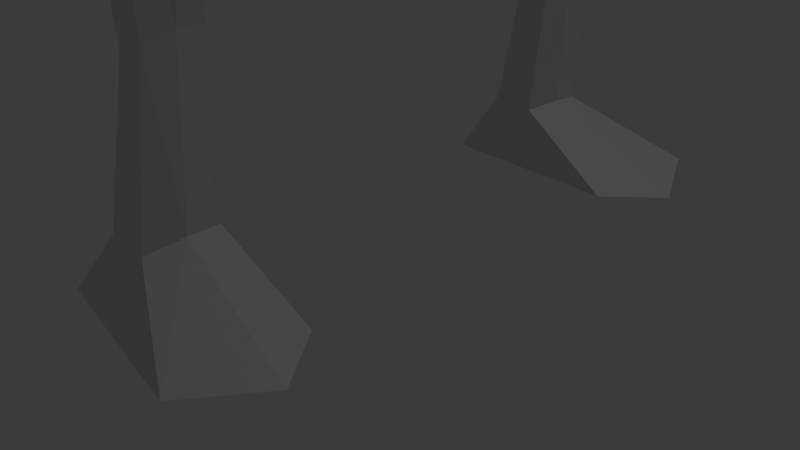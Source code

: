 # Source: bubbles.blend  (saved by Blender 4.2.66; exported with 4.5.12 LTS)
import bpy
from mathutils import Matrix  # noqa: F401  (used for matrix-valued properties, if any)

bpy.ops.wm.read_factory_settings(use_empty=True)
scene = bpy.context.scene
scene.name = 'Scene'

# ---- collections
col_collection = bpy.data.collections.new('Collection'); scene.collection.children.link(col_collection)

# ---- materials (node trees are filled in below, after node groups)
mat_material = bpy.data.materials.new('Material')
mat_material.alpha_threshold = 0.0
mat_material.use_transparent_shadow = False
mat_material.roughness = 0.5
mat_material.line_color = (0.0, 0.0, 0.0, 1.0)

# ---- material node trees
mat_material.use_nodes = True; mat_material.node_tree.nodes.clear()
_N = mat_material.node_tree.nodes; _L = mat_material.node_tree.links
n0 = _N.new('ShaderNodeOutputMaterial'); n0.name = 'Material Output'; n0.location = (300, 300)
n1 = _N.new('ShaderNodeBsdfPrincipled'); n1.name = 'Principled BSDF'; n1.location = (10, 300)
n1.inputs[3].default_value = 1.45
_L.new(n1.outputs[0], n0.inputs[0])
n0.is_active_output = True

# ---- world
world_world = bpy.data.worlds.new('World'); scene.world = world_world
world_world.use_nodes = True; world_world.node_tree.nodes.clear()
_N = world_world.node_tree.nodes; _L = world_world.node_tree.links
n0 = _N.new('ShaderNodeOutputWorld'); n0.name = 'World Output'; n0.location = (300, 300)
n1 = _N.new('ShaderNodeBackground'); n1.name = 'Background'; n1.location = (10, 300)
n1.inputs[0].default_value = (0.05088, 0.05088, 0.05088, 1.0)
_L.new(n1.outputs[0], n0.inputs[0])
n0.is_active_output = True
world_world.color = (0.05088, 0.05088, 0.05088)
world_world.use_sun_shadow = False
world_world.sun_shadow_jitter_overblur = 0.0

# ---- cameras
cam_camera = bpy.data.cameras.new('Camera')
cam_camera.clip_end = 100.0
cam_camera.ortho_scale = 7.314

# ---- lights
light_light = bpy.data.lights.new('Light', 'POINT')
light_light.transmission_factor = 0.0
light_light.use_soft_falloff = False
light_light.energy = 1000.0
light_light.shadow_soft_size = 0.1
light_light.shadow_maximum_resolution = 0.006
light_light.use_absolute_resolution = True

# ---- meshes
me_cube = bpy.data.meshes.new('Cube')
me_cube.from_pydata([(-0.111, 2.864, -3.096), (1.0, 3.453, -3.695), (-0.095, 2.063, -3.045), (1.0, 1.957, -3.695), (-0.5627, 2.859, -3.046), (-1.0, 3.056, -3.695), (-0.5467, 2.057, -2.995), (-1.0, 1.957, -3.695), (-1.234, 2.613, -3.76), (-0.02711, 2.455, -3.012), (-0.6343, 2.503, -2.95), (1.472, 2.602, -3.76), (0.0444, 2.147, -1.201), (-0.2838, 2.143, -1.311), (0.08098, 2.446, -1.157), (-0.3589, 2.483, -1.307), (-0.2786, 2.753, -1.351), (0.04961, 2.758, -1.241), (0.5326, 1.876, 2.788), (-0.1929, 1.892, 2.424), (0.7421, 2.488, 2.909), (-0.3356, 2.562, 2.525), (-0.2033, 3.11, 2.445), (0.5208, 3.146, 2.814), (-0.3869, 1.779, 5.936), (-1.481, 1.773, 5.683), (-0.1646, 2.39, 6.103), (-1.794, 2.472, 5.793), (-1.492, 3.043, 5.709), (-0.3986, 3.048, 5.962), (-0.4418, 0.0, 7.641), (-1.497, 0.0, 7.58), (-0.004454, 0.9668, 7.307), (-1.92, 1.087, 7.126), (-1.514, 2.212, 6.775), (-0.4591, 2.221, 6.835), (0.494, 0.0, 8.605), (-2.088, 0.0, 8.703), (0.8597, 0.6126, 8.608), (-2.763, 0.8628, 9.014), (-2.246, 2.614, 8.742), (0.06803, 2.632, 8.42), (0.6697, 0.0, 11.42), (-2.037, 0.0, 12.33), (1.027, 0.3683, 11.69), (-2.379, 0.5081, 12.73), (-2.053, 2.131, 12.41), (-0.03868, 2.148, 12.07), (1.319, 0.0, 14.01), (-1.501, 0.0, 14.95), (-1.383, 1.955, 14.86), (-0.08809, 1.968, 14.6), (-0.3574, 1.857, 3.137), (-0.5059, 2.556, 3.247), (-0.3691, 3.127, 3.163), (0.388, 3.132, 3.269), (0.6178, 2.474, 3.364), (0.3997, 1.862, 3.243), (0.5721, 0.0, 16.13), (-1.961, 0.0, 16.46), (-1.434, 1.955, 16.03), (0.1404, 1.968, 15.7), (-1.214, 6.389, 14.34), (-0.2162, 6.335, 14.18), (-0.2009, 6.639, 14.93), (-1.214, 6.68, 15.1), (-1.522, 7.16, 13.95), (0.1962, 7.081, 13.67), (0.1961, 7.386, 14.88), (-1.522, 7.44, 15.16), (-1.159, 8.077, 13.95), (-0.0589, 8.039, 13.77), (-0.05896, 8.213, 14.46), (-1.159, 8.237, 14.64), (-1.195, 12.29, 12.97), (-0.2123, 12.26, 12.81), (-0.2123, 12.42, 13.5), (-1.195, 12.45, 13.66), (-1.451, 13.27, 12.55), (0.07353, 13.52, 12.29), (0.02458, 13.77, 13.38), (-1.5, 13.52, 13.64), (-1.121, 16.13, 12.02), (-0.1181, 16.96, 11.88), (-0.2578, 17.12, 12.49), (-1.26, 16.29, 12.64), (-2.439, 15.94, 11.65), (-2.376, 16.54, 11.58), (-2.474, 16.55, 11.87), (-2.537, 15.94, 11.94), (-4.137, 14.51, 10.59), (-4.296, 14.69, 10.56), (-4.324, 14.66, 10.67), (-4.165, 14.48, 10.7), (0.3755, 0.0, 17.95), (-1.686, 0.0, 17.72), (-1.124, 1.216, 17.37), (0.09867, 1.226, 17.38), (1.095, 0.0, 21.0), (-2.963, 0.0, 20.76), (-1.881, 1.478, 20.03), (0.5178, 1.543, 19.93), (-0.00286, 0.0, 23.4), (-1.298, 0.0, 24.02), (-1.026, 0.9438, 23.64), (-0.2815, 0.9852, 23.19), (-0.2283, 0.9906, 21.63), (-1.555, 0.0, 22.24), (-1.164, 0.9546, 21.88), (0.04678, 0.0, 21.99), (0.08605, 1.198, 18.57), (0.4085, 0.0, 19.2), (-1.296, 1.174, 18.59), (-1.925, 0.0, 19.0), (0.2833, 0.0, 24.77), (-2.161, 0.0, 25.95), (-1.647, 1.325, 25.22), (-0.2425, 1.403, 24.38), (-0.6135, 0.0, 26.6), (-1.909, 0.0, 27.22), (-1.637, 0.9634, 26.84), (-0.8922, 1.005, 26.39), (-0.009998, 0.0, 27.73), (-1.546, 0.0, 30.15), (-1.278, 1.364, 29.22), (-0.4134, 1.401, 27.69), (-0.2147, 0.0, 28.79), (-0.6869, 0.0, 29.53), (-0.6045, 0.3538, 29.25), (-0.3387, 0.3615, 28.78), (1.362, 0.0, 32.2), (1.15, 0.0, 32.53), (1.187, 0.1565, 32.4), (1.306, 0.16, 32.19), (0.07251, 0.3111, 29.63), (0.3024, 0.2949, 30.2), (1.104, 0.2227, 31.7), (-0.2276, 0.0, 30.28), (0.2318, 0.0, 31.03), (0.6911, 0.0, 31.78), (0.9484, 0.2182, 31.97), (0.11, 0.2893, 30.54), (-0.1566, 0.3045, 30.04), (0.9676, 0.0, 31.34), (0.5735, 0.0, 30.49), (0.1794, 0.0, 29.64), (1.02, 1.278, 31.75), (1.191, 1.257, 32.11), (1.142, 1.256, 32.19), (-0.1603, 1.348, 30.27), (0.01101, 1.327, 30.63), (0.9552, 1.276, 31.87), (-0.06912, 1.325, 30.77), (-0.2557, 1.345, 30.44)], [], [(9, 0, 17, 14), (3, 2, 6, 7), (8, 10, 4, 5), (8, 11, 3, 7), (11, 9, 2, 3), (5, 4, 0, 1), (1, 0, 9, 11), (5, 1, 11, 8), (7, 6, 10, 8), (6, 2, 12, 13), (16, 15, 21, 22), (14, 17, 23, 20), (4, 10, 15, 16), (2, 9, 14, 12), (10, 6, 13, 15), (0, 4, 16, 17), (55, 54, 28, 29), (53, 52, 25, 27), (13, 12, 18, 19), (15, 13, 19, 21), (17, 16, 22, 23), (12, 14, 20, 18), (28, 27, 33, 34), (26, 29, 35, 32), (57, 56, 26, 24), (56, 55, 29, 26), (54, 53, 27, 28), (52, 57, 24, 25), (35, 34, 40, 41), (33, 31, 37, 39), (25, 24, 30, 31), (27, 25, 31, 33), (29, 28, 34, 35), (24, 26, 32, 30), (40, 39, 45, 46), (38, 41, 47, 44), (30, 32, 38, 36), (32, 35, 41, 38), (34, 33, 39, 40), (47, 46, 50, 51), (45, 43, 49), (39, 37, 43, 45), (41, 40, 46, 47), (36, 38, 44, 42), (50, 49, 59, 60), (48, 51, 61, 58), (42, 44, 48), (44, 47, 51, 48), (46, 45, 49, 50), (19, 18, 57, 52), (22, 21, 53, 54), (20, 23, 55, 56), (18, 20, 56, 57), (21, 19, 52, 53), (23, 22, 54, 55), (61, 60, 96, 97), (61, 51, 63, 64), (65, 64, 68, 69), (50, 60, 65, 62), (60, 61, 64, 65), (51, 50, 62, 63), (66, 69, 73, 70), (63, 62, 66, 67), (62, 65, 69, 66), (64, 63, 67, 68), (73, 72, 76, 77), (68, 67, 71, 72), (69, 68, 72, 73), (67, 66, 70, 71), (77, 76, 80, 81), (71, 70, 74, 75), (70, 73, 77, 74), (72, 71, 75, 76), (78, 81, 85, 82), (75, 74, 78, 79), (74, 77, 81, 78), (76, 75, 79, 80), (85, 84, 88, 89), (80, 79, 83, 84), (81, 80, 84, 85), (79, 78, 82, 83), (87, 86, 90, 91), (83, 82, 86, 87), (82, 85, 89, 86), (84, 83, 87, 88), (91, 90, 93, 92), (86, 89, 93, 90), (88, 87, 91, 92), (89, 88, 92, 93), (111, 110, 101, 98), (58, 61, 97, 94), (60, 59, 95, 96), (108, 107, 103, 104), (110, 112, 100, 101), (112, 113, 99, 100), (104, 103, 115, 116), (109, 106, 105, 102), (106, 108, 104, 105), (101, 100, 108, 106), (98, 101, 106, 109), (100, 99, 107, 108), (96, 95, 113, 112), (97, 96, 112, 110), (94, 97, 110, 111), (114, 117, 121, 118), (102, 105, 117, 114), (105, 104, 116, 117), (120, 119, 123, 124), (117, 116, 120, 121), (116, 115, 119, 120), (124, 123, 127, 128), (118, 121, 125, 122), (121, 120, 124, 125), (140, 139, 131, 132), (122, 125, 129, 126), (125, 124, 128, 129), (133, 132, 131, 130), (143, 136, 133, 130), (132, 133, 147, 148), (129, 128, 142, 134), (141, 135, 150, 152), (135, 141, 140, 136), (126, 129, 134, 145), (145, 134, 135, 144), (144, 135, 136, 143), (128, 127, 137, 142), (142, 137, 138, 141), (141, 138, 139, 140), (146, 151, 148, 147), (149, 153, 152, 150), (136, 140, 151, 146), (134, 142, 153, 149), (135, 134, 149, 150), (142, 141, 152, 153), (133, 136, 146, 147), (140, 132, 148, 151)])
_uv = me_cube.uv_layers.new(name='UVMap')
_uv.uv.foreach_set('vector', [0.625, 0.625, 0.625, 0.5, 0.625, 0.5, 0.625, 0.625, 0.375, 0.75, 0.625, 0.75, 0.625, 1.0, 0.375, 1.0, 0.375, 0.125, 0.625, 0.125, 0.625, 0.25, 0.375, 0.25, 0.125, 0.625, 0.375, 0.625, 0.375, 0.75, 0.125, 0.75, 0.375, 0.625, 0.625, 0.625, 0.625, 0.75, 0.375, 0.75, 0.375, 0.25, 0.625, 0.25, 0.625, 0.5, 0.375, 0.5, 0.375, 0.5, 0.625, 0.5, 0.625, 0.625, 0.375, 0.625, 0.125, 0.5, 0.375, 0.5, 0.375, 0.625, 0.125, 0.625, 0.375, 0.0, 0.625, 0.0, 0.625, 0.125, 0.375, 0.125, 0.625, 1.0, 0.625, 0.75, 0.625, 0.75, 0.625, 1.0, 0.625, 0.25, 0.625, 0.125, 0.625, 0.125, 0.625, 0.25, 0.625, 0.625, 0.625, 0.5, 0.625, 0.5, 0.625, 0.625, 0.625, 0.25, 0.625, 0.125, 0.625, 0.125, 0.625, 0.25, 0.625, 0.75, 0.625, 0.625, 0.625, 0.625, 0.625, 0.75, 0.625, 0.125, 0.625, 0.0, 0.625, 0.0, 0.625, 0.125, 0.625, 0.5, 0.625, 0.25, 0.625, 0.25, 0.625, 0.5, 0.625, 0.5, 0.625, 0.25, 0.625, 0.25, 0.625, 0.5, 0.625, 0.125, 0.625, 0.0, 0.625, 0.0, 0.625, 0.125, 0.625, 1.0, 0.625, 0.75, 0.625, 0.75, 0.625, 1.0, 0.625, 0.125, 0.625, 0.0, 0.625, 0.0, 0.625, 0.125, 0.625, 0.5, 0.625, 0.25, 0.625, 0.25, 0.625, 0.5, 0.625, 0.75, 0.625, 0.625, 0.625, 0.625, 0.625, 0.75, 0.625, 0.25, 0.625, 0.125, 0.625, 0.125, 0.625, 0.25, 0.625, 0.625, 0.625, 0.5, 0.625, 0.5, 0.625, 0.625, 0.625, 0.75, 0.625, 0.625, 0.625, 0.625, 0.625, 0.75, 0.625, 0.625, 0.625, 0.5, 0.625, 0.5, 0.625, 0.625, 0.625, 0.25, 0.625, 0.125, 0.625, 0.125, 0.625, 0.25, 0.625, 1.0, 0.625, 0.75, 0.625, 0.75, 0.625, 1.0, 0.625, 0.5, 0.625, 0.25, 0.625, 0.25, 0.625, 0.5, 0.625, 0.125, 0.625, 0.0, 0.625, 0.0, 0.625, 0.125, 0.625, 1.0, 0.625, 0.75, 0.625, 0.75, 0.625, 1.0, 0.625, 0.125, 0.625, 0.0, 0.625, 0.0, 0.625, 0.125, 0.625, 0.5, 0.625, 0.25, 0.625, 0.25, 0.625, 0.5, 0.625, 0.75, 0.625, 0.625, 0.625, 0.625, 0.625, 0.75, 0.625, 0.25, 0.625, 0.125, 0.625, 0.125, 0.625, 0.25, 0.625, 0.625, 0.625, 0.5, 0.625, 0.5, 0.625, 0.625, 0.625, 0.75, 0.625, 0.625, 0.625, 0.625, 0.625, 0.75, 0.625, 0.625, 0.625, 0.5, 0.625, 0.5, 0.625, 0.625, 0.625, 0.25, 0.625, 0.125, 0.625, 0.125, 0.625, 0.25, 0.625, 0.5, 0.625, 0.25, 0.625, 0.25, 0.625, 0.5, 0.625, 0.125, 0.625, 0.0, 0.625, 0.125, 0.625, 0.125, 0.625, 0.0, 0.625, 0.0, 0.625, 0.125, 0.625, 0.5, 0.625, 0.25, 0.625, 0.25, 0.625, 0.5, 0.625, 0.75, 0.625, 0.625, 0.625, 0.625, 0.625, 0.75, 0.625, 0.25, 0.625, 0.125, 0.625, 0.125, 0.625, 0.25, 0.625, 0.625, 0.625, 0.5, 0.625, 0.5, 0.625, 0.625, 0.625, 0.75, 0.625, 0.625, 0.625, 0.75, 0.625, 0.625, 0.625, 0.5, 0.625, 0.5, 0.625, 0.625, 0.625, 0.25, 0.625, 0.125, 0.625, 0.125, 0.625, 0.25, 0.625, 1.0, 0.625, 0.75, 0.625, 0.75, 0.625, 1.0, 0.625, 0.25, 0.625, 0.125, 0.625, 0.125, 0.625, 0.25, 0.625, 0.625, 0.625, 0.5, 0.625, 0.5, 0.625, 0.625, 0.625, 0.75, 0.625, 0.625, 0.625, 0.625, 0.625, 0.75, 0.625, 0.125, 0.625, 0.0, 0.625, 0.0, 0.625, 0.125, 0.625, 0.5, 0.625, 0.25, 0.625, 0.25, 0.625, 0.5, 0.625, 0.5, 0.875, 0.5, 0.875, 0.5, 0.625, 0.5, 0.625, 0.5, 0.625, 0.5, 0.625, 0.5, 0.625, 0.5, 0.875, 0.5, 0.625, 0.5, 0.625, 0.5, 0.875, 0.5, 0.625, 0.25, 0.625, 0.25, 0.625, 0.25, 0.625, 0.25, 0.875, 0.5, 0.625, 0.5, 0.625, 0.5, 0.875, 0.5, 0.625, 0.5, 0.625, 0.25, 0.625, 0.25, 0.625, 0.5, 0.625, 0.25, 0.625, 0.25, 0.625, 0.25, 0.625, 0.25, 0.625, 0.5, 0.625, 0.25, 0.625, 0.25, 0.625, 0.5, 0.625, 0.25, 0.625, 0.25, 0.625, 0.25, 0.625, 0.25, 0.625, 0.5, 0.625, 0.5, 0.625, 0.5, 0.625, 0.5, 0.875, 0.5, 0.625, 0.5, 0.625, 0.5, 0.875, 0.5, 0.625, 0.5, 0.625, 0.5, 0.625, 0.5, 0.625, 0.5, 0.875, 0.5, 0.625, 0.5, 0.625, 0.5, 0.875, 0.5, 0.625, 0.5, 0.625, 0.25, 0.625, 0.25, 0.625, 0.5, 0.875, 0.5, 0.625, 0.5, 0.625, 0.5, 0.875, 0.5, 0.625, 0.5, 0.625, 0.25, 0.625, 0.25, 0.625, 0.5, 0.625, 0.25, 0.625, 0.25, 0.625, 0.25, 0.625, 0.25, 0.625, 0.5, 0.625, 0.5, 0.625, 0.5, 0.625, 0.5, 0.625, 0.25, 0.625, 0.25, 0.625, 0.25, 0.625, 0.25, 0.625, 0.5, 0.625, 0.25, 0.625, 0.25, 0.625, 0.5, 0.625, 0.25, 0.625, 0.25, 0.625, 0.25, 0.625, 0.25, 0.625, 0.5, 0.625, 0.5, 0.625, 0.5, 0.625, 0.5, 0.875, 0.5, 0.625, 0.5, 0.625, 0.5, 0.875, 0.5, 0.625, 0.5, 0.625, 0.5, 0.625, 0.5, 0.625, 0.5, 0.875, 0.5, 0.625, 0.5, 0.625, 0.5, 0.875, 0.5, 0.625, 0.5, 0.625, 0.25, 0.625, 0.25, 0.625, 0.5, 0.625, 0.5, 0.625, 0.25, 0.625, 0.25, 0.625, 0.5, 0.625, 0.5, 0.625, 0.25, 0.625, 0.25, 0.625, 0.5, 0.625, 0.25, 0.625, 0.25, 0.625, 0.25, 0.625, 0.25, 0.625, 0.5, 0.625, 0.5, 0.625, 0.5, 0.625, 0.5, 0.625, 0.5, 0.625, 0.25, 0.625, 0.25, 0.625, 0.5, 0.625, 0.25, 0.625, 0.25, 0.625, 0.25, 0.625, 0.25, 0.625, 0.5, 0.625, 0.5, 0.625, 0.5, 0.625, 0.5, 0.875, 0.5, 0.625, 0.5, 0.625, 0.5, 0.875, 0.5, 0.625, 0.625, 0.625, 0.5, 0.625, 0.5, 0.625, 0.625, 0.625, 0.625, 0.625, 0.5, 0.625, 0.5, 0.625, 0.625, 0.625, 0.25, 0.625, 0.125, 0.625, 0.125, 0.625, 0.25, 0.625, 0.25, 0.625, 0.125, 0.625, 0.125, 0.625, 0.25, 0.625, 0.5, 0.875, 0.5, 0.875, 0.5, 0.625, 0.5, 0.625, 0.25, 0.625, 0.125, 0.625, 0.125, 0.625, 0.25, 0.625, 0.25, 0.625, 0.125, 0.625, 0.125, 0.625, 0.25, 0.625, 0.625, 0.625, 0.5, 0.625, 0.5, 0.625, 0.625, 0.625, 0.5, 0.875, 0.5, 0.875, 0.5, 0.625, 0.5, 0.625, 0.5, 0.875, 0.5, 0.875, 0.5, 0.625, 0.5, 0.625, 0.625, 0.625, 0.5, 0.625, 0.5, 0.625, 0.625, 0.625, 0.25, 0.625, 0.125, 0.625, 0.125, 0.625, 0.25, 0.625, 0.25, 0.625, 0.125, 0.625, 0.125, 0.625, 0.25, 0.625, 0.5, 0.875, 0.5, 0.875, 0.5, 0.625, 0.5, 0.625, 0.625, 0.625, 0.5, 0.625, 0.5, 0.625, 0.625, 0.625, 0.625, 0.625, 0.5, 0.625, 0.5, 0.625, 0.625, 0.625, 0.625, 0.625, 0.5, 0.625, 0.5, 0.625, 0.625, 0.625, 0.5, 0.875, 0.5, 0.875, 0.5, 0.625, 0.5, 0.625, 0.25, 0.625, 0.125, 0.625, 0.125, 0.625, 0.25, 0.625, 0.5, 0.875, 0.5, 0.875, 0.5, 0.625, 0.5, 0.625, 0.25, 0.625, 0.125, 0.625, 0.125, 0.625, 0.25, 0.625, 0.25, 0.625, 0.125, 0.625, 0.125, 0.625, 0.25, 0.625, 0.625, 0.625, 0.5, 0.625, 0.5, 0.625, 0.625, 0.625, 0.5, 0.875, 0.5, 0.875, 0.5, 0.625, 0.5, 0.625, 0.25, 0.625, 0.125, 0.625, 0.125, 0.625, 0.25, 0.625, 0.625, 0.625, 0.5, 0.625, 0.5, 0.625, 0.625, 0.625, 0.5, 0.875, 0.5, 0.875, 0.5, 0.625, 0.5, 0.625, 0.5, 0.875, 0.5, 0.875, 0.625, 0.625, 0.625, 0.625, 0.625, 0.625, 0.5, 0.625, 0.5, 0.625, 0.625, 0.875, 0.5, 0.625, 0.5, 0.625, 0.5, 0.875, 0.5, 0.625, 0.5, 0.875, 0.5, 0.875, 0.5, 0.625, 0.5, 0.875, 0.5, 0.625, 0.5, 0.625, 0.5, 0.875, 0.5, 0.625, 0.5, 0.875, 0.5, 0.875, 0.5, 0.625, 0.5, 0.625, 0.625, 0.625, 0.5, 0.625, 0.5, 0.625, 0.625, 0.625, 0.625, 0.625, 0.5, 0.625, 0.5, 0.625, 0.625, 0.625, 0.625, 0.625, 0.5, 0.625, 0.5, 0.625, 0.625, 0.625, 0.25, 0.625, 0.125, 0.625, 0.125, 0.625, 0.25, 0.625, 0.25, 0.625, 0.125, 0.625, 0.125, 0.625, 0.25, 0.625, 0.25, 0.625, 0.125, 0.625, 0.125, 0.625, 0.25, 0.625, 0.5, 0.875, 0.5, 0.875, 0.5, 0.625, 0.5, 0.625, 0.5, 0.875, 0.5, 0.875, 0.5, 0.625, 0.5, 0.625, 0.5, 0.875, 0.5, 0.875, 0.5, 0.625, 0.5, 0.625, 0.5, 0.875, 0.5, 0.875, 0.5, 0.625, 0.5, 0.625, 0.5, 0.625, 0.5, 0.625, 0.5, 0.625, 0.5, 0.625, 0.25, 0.625, 0.25, 0.625, 0.25, 0.625, 0.25, 0.625, 0.5, 0.625, 0.5, 0.625, 0.5, 0.625, 0.5, 0.625, 0.25, 0.625, 0.25, 0.625, 0.25, 0.625, 0.25])
me_cube.materials.append(mat_material)
me_cube.use_mirror_vertex_groups = False
me_cube.update()
me_icosphere = bpy.data.meshes.new('Icosphere')
me_icosphere.from_pydata([(0.0, 0.0, -1.0), (0.7236, -0.5257, -0.4472), (-0.2764, -0.8506, -0.4472), (-1.244, -0.2672, -1.051), (-0.1291, 1.43, -0.9212), (0.7236, 0.5257, -0.4472), (0.7183, -1.1, 0.6401), (-0.7236, -0.5257, 0.4472), (-0.7236, 0.5257, 0.4472), (0.2764, 0.8506, 0.4472), (1.689, 0.109, 0.4675), (-0.216, -0.3732, 1.512), (0.2378, -0.8462, -1.232), (0.4156, -0.7884, -1.232), (0.3665, -0.9397, -1.133), (0.8506, 0.0, -0.5257), (0.4253, 0.309, -0.8507), (-1.201, -0.2672, -1.098), (-1.22, -0.3258, -1.06), (-0.1109, 1.374, -0.9857), (-0.6882, 0.5, -0.5257), (-0.04295, 1.423, -0.9337), (1.698, 0.05962, 0.396), (1.698, 0.1584, 0.396), (-0.4384, -1.503, 0.3502), (0.7548, -1.095, 0.5878), (-1.626, 0.05095, 0.4135), (-0.5603, -1.463, 0.3502), (-0.5878, 0.809, 0.0), (-1.626, 0.1671, 0.4135), (0.5878, 0.809, 0.0), (0.0, 1.0, 0.0), (0.7665, -1.059, 0.6493), (-0.4929, -1.463, 0.4592), (-1.607, 0.109, 0.5123), (-0.2629, 0.809, 0.5257), (0.6882, 0.5, 0.5257), (-0.2011, -0.4354, 1.509), (0.5257, 0.0, 0.8507), (-0.2679, -0.4087, 1.501), (-0.4253, 0.309, 0.8507), (0.1625, 0.5, 0.8507), (0.6557, 0.8852, 1.041), (0.6877, 0.9835, 0.9283), (0.803, 0.8852, 0.9503), (0.1625, 0.5, 0.8507), (0.2764, 0.8506, 0.4472), (0.6882, 0.5, 0.5257), (0.9511, 0.309, 0.0), (0.8944, 0.0, 0.4472), (-0.2764, 0.8506, -0.4472), (-0.1625, 0.5, -0.8507), (0.2629, 0.809, -0.5257), (0.9511, -0.309, 0.0), (-0.9511, 0.309, 0.0), (-0.8506, 0.0, 0.5257), (-0.9511, -0.309, 0.0), (-0.5878, -0.809, 0.0), (-0.2629, -0.809, 0.5257), (0.0, -1.0, 0.0), (-0.1625, -0.5, -0.8507), (0.2629, -0.809, -0.5257), (0.4253, -0.309, -0.8507), (-0.6882, -0.5, -0.5257), (-0.8944, 0.0, -0.4472), (0.5878, -0.809, 0.0), (0.2764, -0.8506, 0.4472), (0.6882, -0.5, 0.5257), (-0.5257, 0.0, -0.8507), (0.0, 0.0, 1.0), (0.1625, -0.5, 0.8507), (-0.4253, -0.309, 0.8507)], [], [(0, 62, 60), (1, 62, 15), (0, 60, 68), (0, 68, 51), (0, 51, 16), (1, 15, 53), (2, 61, 59), (64, 63, 56), (50, 20, 28), (5, 52, 30), (1, 53, 65), (2, 59, 57), (64, 56, 54), (50, 28, 31), (5, 30, 48), (66, 67, 70), (7, 58, 71), (8, 55, 40), (9, 35, 41), (49, 36, 38), (38, 41, 69), (38, 36, 41), (41, 36, 47, 45), (41, 40, 69), (41, 35, 40), (35, 8, 40), (40, 71, 69), (40, 55, 71), (55, 7, 71), (39, 37, 11), (71, 58, 70), (58, 66, 70), (70, 38, 69), (70, 67, 38), (67, 49, 38), (48, 36, 49), (48, 30, 36), (30, 9, 36), (31, 35, 9), (31, 28, 35), (28, 8, 35), (54, 55, 8), (29, 26, 34), (56, 7, 55), (57, 58, 7), (27, 24, 33), (59, 66, 58), (25, 32, 6), (65, 53, 67), (53, 49, 67), (30, 31, 9), (30, 52, 31), (52, 50, 31), (28, 54, 8), (28, 20, 54), (20, 64, 54), (56, 57, 7), (56, 63, 57), (63, 2, 57), (59, 65, 66), (59, 61, 65), (61, 1, 65), (22, 23, 10), (53, 15, 48), (15, 5, 48), (16, 52, 5), (16, 51, 52), (19, 4, 21), (51, 20, 50), (51, 68, 20), (68, 64, 20), (17, 18, 3), (68, 60, 63), (60, 2, 63), (15, 16, 5), (15, 62, 16), (62, 0, 16), (60, 61, 2), (12, 13, 14), (62, 1, 61), (44, 43, 42), (36, 9, 46, 47), (9, 41, 45, 46), (42, 43, 46, 45), (43, 44, 47, 46), (44, 42, 45, 47), (10, 23, 48, 49), (4, 19, 51, 50), (21, 4, 50, 52), (22, 10, 49, 53), (29, 34, 55, 54), (26, 29, 54, 56), (34, 26, 56, 55), (27, 33, 58, 57), (24, 27, 57, 59), (33, 24, 59, 58), (23, 22, 53, 48), (19, 21, 52, 51), (12, 14, 61, 60), (13, 12, 60, 62), (14, 13, 62, 61), (3, 18, 63, 64), (25, 6, 66, 65), (6, 32, 67, 66), (17, 3, 64, 68), (11, 37, 70, 69), (39, 11, 69, 71), (37, 39, 71, 70), (32, 25, 65, 67), (18, 17, 68, 63)])
_uv = me_icosphere.uv_layers.new(name='UVMap')
_uv.uv.foreach_set('vector', [0.1818, 0.0, 0.2273, 0.07873, 0.1364, 0.07873, 0.2727, 0.1575, 0.3182, 0.07873, 0.3636, 0.1575, 0.9091, 0.0, 0.9545, 0.07873, 0.8636, 0.07873, 0.7273, 0.0, 0.7727, 0.07873, 0.6818, 0.07873, 0.5455, 0.0, 0.5909, 0.07873, 0.5, 0.07873, 0.2727, 0.1575, 0.3636, 0.1575, 0.3182, 0.2362, 0.09091, 0.1575, 0.1818, 0.1575, 0.1364, 0.2362, 0.8182, 0.1575, 0.9091, 0.1575, 0.8636, 0.2362, 0.6364, 0.1575, 0.7273, 0.1575, 0.6818, 0.2362, 0.4545, 0.1575, 0.5455, 0.1575, 0.5, 0.2362, 0.2727, 0.1575, 0.3182, 0.2362, 0.2273, 0.2362, 0.09091, 0.1575, 0.1364, 0.2362, 0.04546, 0.2362, 0.8182, 0.1575, 0.8636, 0.2362, 0.7727, 0.2362, 0.6364, 0.1575, 0.6818, 0.2362, 0.5909, 0.2362, 0.4545, 0.1575, 0.5, 0.2362, 0.4091, 0.2362, 0.1818, 0.3149, 0.2727, 0.3149, 0.2273, 0.3937, 0.0, 0.3149, 0.09091, 0.3149, 0.04546, 0.3937, 0.7273, 0.3149, 0.8182, 0.3149, 0.7727, 0.3937, 0.5455, 0.3149, 0.6364, 0.3149, 0.5909, 0.3937, 0.3636, 0.3149, 0.4545, 0.3149, 0.4091, 0.3937, 0.4091, 0.3937, 0.5, 0.3937, 0.4545, 0.4724, 0.4091, 0.3937, 0.4545, 0.3149, 0.5, 0.3937, 0.5, 0.3937, 0.4545, 0.3149, 0.4545, 0.3149, 0.5, 0.3937, 0.5909, 0.3937, 0.6818, 0.3937, 0.6364, 0.4724, 0.5909, 0.3937, 0.6364, 0.3149, 0.6818, 0.3937, 0.6364, 0.3149, 0.7273, 0.3149, 0.6818, 0.3937, 0.7727, 0.3937, 0.8636, 0.3937, 0.8182, 0.4724, 0.7727, 0.3937, 0.8182, 0.3149, 0.8636, 0.3937, 0.8182, 0.3149, 0.9091, 0.3149, 0.8636, 0.3937, 0.08768, 0.4201, 0.09414, 0.4201, 0.09091, 0.4257, 0.04546, 0.3937, 0.09091, 0.3149, 0.1364, 0.3937, 0.09091, 0.3149, 0.1818, 0.3149, 0.1364, 0.3937, 0.2273, 0.3937, 0.3182, 0.3937, 0.2727, 0.4724, 0.2273, 0.3937, 0.2727, 0.3149, 0.3182, 0.3937, 0.2727, 0.3149, 0.3636, 0.3149, 0.3182, 0.3937, 0.4091, 0.2362, 0.4545, 0.3149, 0.3636, 0.3149, 0.4091, 0.2362, 0.5, 0.2362, 0.4545, 0.3149, 0.5, 0.2362, 0.5455, 0.3149, 0.4545, 0.3149, 0.5909, 0.2362, 0.6364, 0.3149, 0.5455, 0.3149, 0.5909, 0.2362, 0.6818, 0.2362, 0.6364, 0.3149, 0.6818, 0.2362, 0.7273, 0.3149, 0.6364, 0.3149, 0.7727, 0.2362, 0.8182, 0.3149, 0.7273, 0.3149, 0.8105, 0.258, 0.8259, 0.258, 0.8182, 0.2713, 0.8636, 0.2362, 0.9091, 0.3149, 0.8182, 0.3149, 0.04546, 0.2362, 0.09091, 0.3149, 0.0, 0.3149, 0.08324, 0.258, 0.09858, 0.258, 0.09091, 0.2713, 0.1364, 0.2362, 0.1818, 0.3149, 0.09091, 0.3149, 0.2255, 0.286, 0.2287, 0.2916, 0.2223, 0.2916, 0.2273, 0.2362, 0.3182, 0.2362, 0.2727, 0.3149, 0.3182, 0.2362, 0.3636, 0.3149, 0.2727, 0.3149, 0.5, 0.2362, 0.5909, 0.2362, 0.5455, 0.3149, 0.5, 0.2362, 0.5455, 0.1575, 0.5909, 0.2362, 0.5455, 0.1575, 0.6364, 0.1575, 0.5909, 0.2362, 0.6818, 0.2362, 0.7727, 0.2362, 0.7273, 0.3149, 0.6818, 0.2362, 0.7273, 0.1575, 0.7727, 0.2362, 0.7273, 0.1575, 0.8182, 0.1575, 0.7727, 0.2362, 0.8636, 0.2362, 0.9545, 0.2362, 0.9091, 0.3149, 0.8636, 0.2362, 0.9091, 0.1575, 0.9545, 0.2362, 0.9091, 0.1575, 1.0, 0.1575, 0.9545, 0.2362, 0.1364, 0.2362, 0.2273, 0.2362, 0.1818, 0.3149, 0.1364, 0.2362, 0.1818, 0.1575, 0.2273, 0.2362, 0.1818, 0.1575, 0.2727, 0.1575, 0.2273, 0.2362, 0.3596, 0.2621, 0.3677, 0.2621, 0.3636, 0.2691, 0.3182, 0.2362, 0.3636, 0.1575, 0.4091, 0.2362, 0.3636, 0.1575, 0.4545, 0.1575, 0.4091, 0.2362, 0.5, 0.07873, 0.5455, 0.1575, 0.4545, 0.1575, 0.5, 0.07873, 0.5909, 0.07873, 0.5455, 0.1575, 0.5926, 0.1275, 0.5967, 0.1346, 0.5886, 0.1346, 0.6818, 0.07873, 0.7273, 0.1575, 0.6364, 0.1575, 0.6818, 0.07873, 0.7727, 0.07873, 0.7273, 0.1575, 0.7727, 0.07873, 0.8182, 0.1575, 0.7273, 0.1575, 0.8619, 0.1285, 0.8651, 0.1341, 0.8586, 0.1341, 0.8636, 0.07873, 0.9545, 0.07873, 0.9091, 0.1575, 0.9545, 0.07873, 1.0, 0.1575, 0.9091, 0.1575, 0.3636, 0.1575, 0.4091, 0.07873, 0.4545, 0.1575, 0.3636, 0.1575, 0.3182, 0.07873, 0.4091, 0.07873, 0.3182, 0.07873, 0.3636, 0.0, 0.4091, 0.07873, 0.1364, 0.07873, 0.1818, 0.1575, 0.09091, 0.1575, 0.1742, 0.1005, 0.1895, 0.1005, 0.1818, 0.1138, 0.2273, 0.07873, 0.2727, 0.1575, 0.1818, 0.1575, 0.4872, 0.3323, 0.5154, 0.3323, 0.5013, 0.3567, 0.4545, 0.3149, 0.5455, 0.3149, 0.5455, 0.3149, 0.4545, 0.3149, 0.5455, 0.3149, 0.5909, 0.3937, 0.5909, 0.3937, 0.5455, 0.3149, 0.5013, 0.3567, 0.5154, 0.3323, 0.5455, 0.3149, 0.5, 0.3937, 0.5154, 0.3323, 0.4872, 0.3323, 0.4545, 0.3149, 0.5455, 0.3149, 0.4872, 0.3323, 0.5013, 0.3567, 0.5, 0.3937, 0.4545, 0.3149, 0.3636, 0.2691, 0.3677, 0.2621, 0.4091, 0.2362, 0.3636, 0.3149, 0.5967, 0.1346, 0.5926, 0.1275, 0.5909, 0.07873, 0.6364, 0.1575, 0.5886, 0.1346, 0.5967, 0.1346, 0.6364, 0.1575, 0.5455, 0.1575, 0.3596, 0.2621, 0.3636, 0.2691, 0.3636, 0.3149, 0.3182, 0.2362, 0.8105, 0.258, 0.8182, 0.2713, 0.8182, 0.3149, 0.7727, 0.2362, 0.8259, 0.258, 0.8105, 0.258, 0.7727, 0.2362, 0.8636, 0.2362, 0.8182, 0.2713, 0.8259, 0.258, 0.8636, 0.2362, 0.8182, 0.3149, 0.08324, 0.258, 0.09091, 0.2713, 0.09091, 0.3149, 0.04546, 0.2362, 0.09858, 0.258, 0.08324, 0.258, 0.04546, 0.2362, 0.1364, 0.2362, 0.09091, 0.2713, 0.09858, 0.258, 0.1364, 0.2362, 0.09091, 0.3149, 0.3677, 0.2621, 0.3596, 0.2621, 0.3182, 0.2362, 0.4091, 0.2362, 0.5926, 0.1275, 0.5886, 0.1346, 0.5455, 0.1575, 0.5909, 0.07873, 0.1742, 0.1005, 0.1818, 0.1138, 0.1818, 0.1575, 0.1364, 0.07873, 0.1895, 0.1005, 0.1742, 0.1005, 0.1364, 0.07873, 0.2273, 0.07873, 0.1818, 0.1138, 0.1895, 0.1005, 0.2273, 0.07873, 0.1818, 0.1575, 0.8586, 0.1341, 0.8651, 0.1341, 0.9091, 0.1575, 0.8182, 0.1575, 0.2255, 0.286, 0.2223, 0.2916, 0.1818, 0.3149, 0.2273, 0.2362, 0.2223, 0.2916, 0.2287, 0.2916, 0.2727, 0.3149, 0.1818, 0.3149, 0.8619, 0.1285, 0.8586, 0.1341, 0.8182, 0.1575, 0.8636, 0.07873, 0.09091, 0.4257, 0.09414, 0.4201, 0.1364, 0.3937, 0.09091, 0.4724, 0.08768, 0.4201, 0.09091, 0.4257, 0.09091, 0.4724, 0.04546, 0.3937, 0.09414, 0.4201, 0.08768, 0.4201, 0.04546, 0.3937, 0.1364, 0.3937, 0.2287, 0.2916, 0.2255, 0.286, 0.2273, 0.2362, 0.2727, 0.3149, 0.8651, 0.1341, 0.8619, 0.1285, 0.8636, 0.07873, 0.9091, 0.1575])
me_icosphere.update()

# ---- objects
ob_cube = bpy.data.objects.new('Cube', me_cube)
ob_light = bpy.data.objects.new('Light', light_light)
ob_camera = bpy.data.objects.new('Camera', cam_camera)
ob_icosphere = bpy.data.objects.new('Icosphere', me_icosphere)

# ---- transforms, parenting, visibility, modifiers, constraints
ob_cube.location = (0.0, 0.0, 3.658)
ob_cube.lock_rotations_4d = False
ob_cube.empty_display_type = 'ARROWS'
ob_cube.lineart.crease_threshold = 0.0
_m = ob_cube.modifiers.new('Mirror', 'MIRROR')
_m.use_axis = (False, True, False)
_m.use_clip = True
ob_light.location = (7.53, 9.919, 23.08)
ob_light.rotation_euler = (0.6503, 0.05522, 1.866)
ob_light.lock_rotations_4d = False
ob_light.empty_display_type = 'ARROWS'
ob_light.color = (0.0, 0.0, 0.0, 0.0)
ob_light.lineart.crease_threshold = 0.0
ob_camera.location = (7.359, -6.926, 4.958)
ob_camera.rotation_euler = (1.109, 0.0, 0.8149)
ob_camera.lock_rotations_4d = False
ob_camera.empty_display_type = 'ARROWS'
ob_camera.color = (0.0, 0.0, 0.0, 0.0)
ob_camera.display_type = 'WIRE'
ob_camera.lineart.crease_threshold = 0.0
ob_icosphere.location = (0.6115, 0.2169, 34.44)
ob_icosphere.rotation_euler = (-0.4006, 0.1194, -1.725)
ob_icosphere.scale = (3.316, 3.316, 3.316)

# ---- collection membership
col_collection.objects.link(ob_cube)
col_collection.objects.link(ob_light)
col_collection.objects.link(ob_camera)
col_collection.objects.link(ob_icosphere)

# ---- scene / render settings (as saved in the file)
scene.camera = ob_camera
scene.frame_start = 1; scene.frame_end = 250; scene.frame_set(1)
scene.render.engine = 'BLENDER_EEVEE_NEXT'
bpy.context.view_layer.update()
